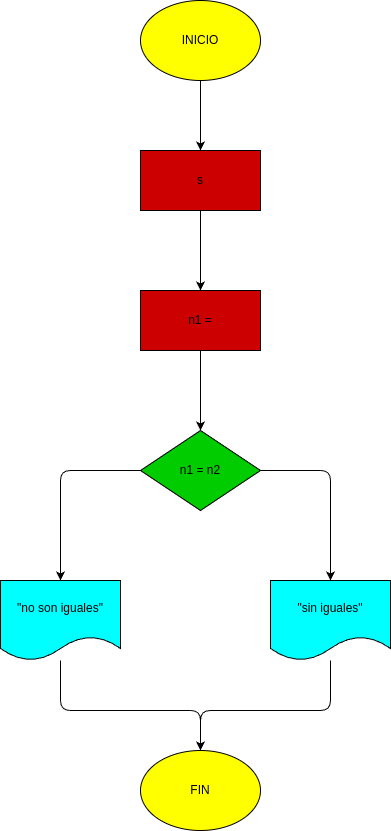

The diagram above was exported from draw.io. Its source (the exported page's mxGraphModel, read from the mxfile embedded in the PNG):
<mxGraphModel dx="902" dy="483" grid="1" gridSize="10" guides="1" tooltips="1" connect="1" arrows="1" fold="1" page="1" pageScale="1" pageWidth="850" pageHeight="1100" math="0" shadow="0">
  <root>
    <mxCell id="0" />
    <mxCell id="1" parent="0" />
    <mxCell id="9" style="edgeStyle=none;html=1;entryX=0.5;entryY=0;entryDx=0;entryDy=0;" edge="1" parent="1" source="2" target="4">
      <mxGeometry relative="1" as="geometry" />
    </mxCell>
    <mxCell id="2" value="INICIO" style="ellipse;whiteSpace=wrap;html=1;fillColor=#FFFF00;" vertex="1" parent="1">
      <mxGeometry x="330" width="120" height="80" as="geometry" />
    </mxCell>
    <mxCell id="3" value="FIN" style="ellipse;whiteSpace=wrap;html=1;fillColor=#FFFF00;" vertex="1" parent="1">
      <mxGeometry x="330" y="750" width="120" height="80" as="geometry" />
    </mxCell>
    <mxCell id="10" style="edgeStyle=none;html=1;" edge="1" parent="1" source="4" target="5">
      <mxGeometry relative="1" as="geometry" />
    </mxCell>
    <mxCell id="4" value="s" style="rounded=0;whiteSpace=wrap;html=1;fillColor=#CC0000;" vertex="1" parent="1">
      <mxGeometry x="330" y="150" width="120" height="60" as="geometry" />
    </mxCell>
    <mxCell id="11" style="edgeStyle=none;html=1;" edge="1" parent="1" source="5" target="6">
      <mxGeometry relative="1" as="geometry" />
    </mxCell>
    <mxCell id="5" value="n1 =" style="rounded=0;whiteSpace=wrap;html=1;fillColor=#CC0000;" vertex="1" parent="1">
      <mxGeometry x="330" y="290" width="120" height="60" as="geometry" />
    </mxCell>
    <mxCell id="12" style="edgeStyle=none;html=1;entryX=0.5;entryY=0;entryDx=0;entryDy=0;" edge="1" parent="1" source="6" target="7">
      <mxGeometry relative="1" as="geometry">
        <Array as="points">
          <mxPoint x="250" y="470" />
        </Array>
      </mxGeometry>
    </mxCell>
    <mxCell id="13" style="edgeStyle=none;html=1;entryX=0.5;entryY=0;entryDx=0;entryDy=0;" edge="1" parent="1" source="6" target="8">
      <mxGeometry relative="1" as="geometry">
        <Array as="points">
          <mxPoint x="520" y="470" />
        </Array>
      </mxGeometry>
    </mxCell>
    <mxCell id="6" value="n1 = n2" style="rhombus;whiteSpace=wrap;html=1;fillColor=#00CC00;" vertex="1" parent="1">
      <mxGeometry x="330" y="430" width="120" height="80" as="geometry" />
    </mxCell>
    <mxCell id="14" style="edgeStyle=none;html=1;entryX=0.5;entryY=0;entryDx=0;entryDy=0;" edge="1" parent="1" source="7" target="3">
      <mxGeometry relative="1" as="geometry">
        <Array as="points">
          <mxPoint x="250" y="710" />
          <mxPoint x="390" y="710" />
        </Array>
      </mxGeometry>
    </mxCell>
    <mxCell id="7" value="&quot;no son iguales&quot;" style="shape=document;whiteSpace=wrap;html=1;boundedLbl=1;fillColor=#00FFFF;" vertex="1" parent="1">
      <mxGeometry x="190" y="580" width="120" height="80" as="geometry" />
    </mxCell>
    <mxCell id="15" style="edgeStyle=none;html=1;entryX=0.5;entryY=0;entryDx=0;entryDy=0;" edge="1" parent="1" source="8" target="3">
      <mxGeometry relative="1" as="geometry">
        <Array as="points">
          <mxPoint x="520" y="710" />
          <mxPoint x="390" y="710" />
        </Array>
      </mxGeometry>
    </mxCell>
    <mxCell id="8" value="&quot;sin iguales&quot;" style="shape=document;whiteSpace=wrap;html=1;boundedLbl=1;fillColor=#00FFFF;" vertex="1" parent="1">
      <mxGeometry x="460" y="580" width="120" height="80" as="geometry" />
    </mxCell>
  </root>
</mxGraphModel>